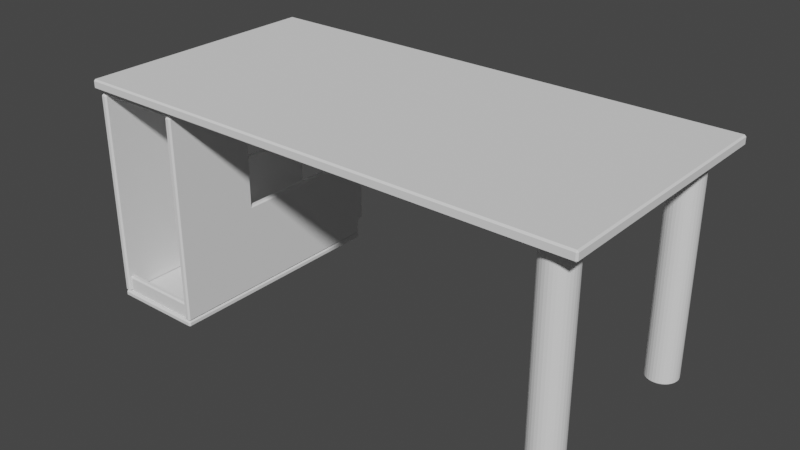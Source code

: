 # Source: officetable_160x80x27.blend  (saved by Blender 2.82.7; exported with 4.5.12 LTS)
import bpy
from mathutils import Matrix  # noqa: F401  (used for matrix-valued properties, if any)

bpy.ops.wm.read_factory_settings(use_empty=True)
scene = bpy.context.scene
scene.name = 'Scene'

# ---- world
world_world = bpy.data.worlds.new('World'); scene.world = world_world
world_world.use_nodes = True; world_world.node_tree.nodes.clear()
_N = world_world.node_tree.nodes; _L = world_world.node_tree.links
n0 = _N.new('ShaderNodeOutputWorld'); n0.name = 'World Output'; n0.location = (300, 300)
n1 = _N.new('ShaderNodeBackground'); n1.name = 'Background'; n1.location = (10, 300)
n1.inputs[0].default_value = (0.05088, 0.05088, 0.05088, 1.0)
_L.new(n1.outputs[0], n0.inputs[0])
n0.is_active_output = True
world_world.color = (0.05088, 0.05088, 0.05088)
world_world.use_sun_shadow = False
world_world.sun_shadow_jitter_overblur = 0.0

# ---- meshes
me_table = bpy.data.meshes.new('Table')
me_table.from_pydata([(-0.8, -0.4, 0.72), (0.8, -0.4, 0.72), (-0.8, 0.4, 0.72), (0.8, 0.4, 0.72), (0.8, -0.4, 0.69), (0.8, 0.4, 0.69), (-0.8, -0.4, 0.69), (-0.8, 0.4, 0.69), (0.7, -0.25, 0.0), (0.7, -0.25, 0.69), (0.7098, -0.251, 0.0), (0.7098, -0.251, 0.69), (0.7191, -0.2538, 0.0), (0.7191, -0.2538, 0.69), (0.7278, -0.2584, 0.0), (0.7278, -0.2584, 0.69), (0.7354, -0.2646, 0.0), (0.7354, -0.2646, 0.69), (0.7416, -0.2722, 0.0), (0.7416, -0.2722, 0.69), (0.7462, -0.2809, 0.0), (0.7462, -0.2809, 0.69), (0.749, -0.2902, 0.0), (0.749, -0.2902, 0.69), (0.75, -0.3, 0.0), (0.75, -0.3, 0.69), (0.749, -0.3098, 0.0), (0.749, -0.3098, 0.69), (0.7462, -0.3191, 0.0), (0.7462, -0.3191, 0.69), (0.7416, -0.3278, 0.0), (0.7416, -0.3278, 0.69), (0.7354, -0.3354, 0.0), (0.7354, -0.3354, 0.69), (0.7278, -0.3416, 0.0), (0.7278, -0.3416, 0.69), (0.7191, -0.3462, 0.0), (0.7191, -0.3462, 0.69), (0.7098, -0.349, 0.0), (0.7098, -0.349, 0.69), (0.7, -0.35, 0.0), (0.7, -0.35, 0.69), (0.6902, -0.349, 0.0), (0.6902, -0.349, 0.69), (0.6809, -0.3462, 0.0), (0.6809, -0.3462, 0.69), (0.6722, -0.3416, 0.0), (0.6722, -0.3416, 0.69), (0.6646, -0.3354, 0.0), (0.6646, -0.3354, 0.69), (0.6584, -0.3278, 0.0), (0.6584, -0.3278, 0.69), (0.6538, -0.3191, 0.0), (0.6538, -0.3191, 0.69), (0.651, -0.3098, 0.0), (0.651, -0.3098, 0.69), (0.65, -0.3, 0.0), (0.65, -0.3, 0.69), (0.651, -0.2902, 0.0), (0.651, -0.2902, 0.69), (0.6538, -0.2809, 0.0), (0.6538, -0.2809, 0.69), (0.6584, -0.2722, 0.0), (0.6584, -0.2722, 0.69), (0.6646, -0.2646, 0.0), (0.6646, -0.2646, 0.69), (0.6722, -0.2584, 0.0), (0.6722, -0.2584, 0.69), (0.6809, -0.2538, 0.0), (0.6809, -0.2538, 0.69), (0.6902, -0.251, 0.0), (0.6902, -0.251, 0.69), (0.7, 0.35, 0.0), (0.7, 0.35, 0.69), (0.7098, 0.349, 0.0), (0.7098, 0.349, 0.69), (0.7191, 0.3462, 0.0), (0.7191, 0.3462, 0.69), (0.7278, 0.3416, 0.0), (0.7278, 0.3416, 0.69), (0.7354, 0.3354, 0.0), (0.7354, 0.3354, 0.69), (0.7416, 0.3278, 0.0), (0.7416, 0.3278, 0.69), (0.7462, 0.3191, 0.0), (0.7462, 0.3191, 0.69), (0.749, 0.3098, 0.0), (0.749, 0.3098, 0.69), (0.75, 0.3, 0.0), (0.75, 0.3, 0.69), (0.749, 0.2902, 0.0), (0.749, 0.2902, 0.69), (0.7462, 0.2809, 0.0), (0.7462, 0.2809, 0.69), (0.7416, 0.2722, 0.0), (0.7416, 0.2722, 0.69), (0.7354, 0.2646, 0.0), (0.7354, 0.2646, 0.69), (0.7278, 0.2584, 0.0), (0.7278, 0.2584, 0.69), (0.7191, 0.2538, 0.0), (0.7191, 0.2538, 0.69), (0.7098, 0.251, 0.0), (0.7098, 0.251, 0.69), (0.7, 0.25, 0.0), (0.7, 0.25, 0.69), (0.6902, 0.251, 0.0), (0.6902, 0.251, 0.69), (0.6809, 0.2538, 0.0), (0.6809, 0.2538, 0.69), (0.6722, 0.2584, 0.0), (0.6722, 0.2584, 0.69), (0.6646, 0.2646, 0.0), (0.6646, 0.2646, 0.69), (0.6584, 0.2722, 0.0), (0.6584, 0.2722, 0.69), (0.6538, 0.2809, 0.0), (0.6538, 0.2809, 0.69), (0.651, 0.2902, 0.0), (0.651, 0.2902, 0.69), (0.65, 0.3, 0.0), (0.65, 0.3, 0.69), (0.651, 0.3098, 0.0), (0.651, 0.3098, 0.69), (0.6538, 0.3191, 0.0), (0.6538, 0.3191, 0.69), (0.6584, 0.3278, 0.0), (0.6584, 0.3278, 0.69), (0.6646, 0.3354, 0.0), (0.6646, 0.3354, 0.69), (0.6722, 0.3416, 0.0), (0.6722, 0.3416, 0.69), (0.6809, 0.3462, 0.0), (0.6809, 0.3462, 0.69), (0.6902, 0.349, 0.0), (0.6902, 0.349, 0.69), (-0.8, -0.38, 0.69), (-0.5, -0.38, 0.69), (-0.8, 0.4, 0.69), (-0.5, 0.4, 0.69), (-0.8, -0.38, 0.67), (-0.5, -0.38, 0.67), (-0.8, 0.4, 0.67), (-0.5, 0.4, 0.67), (-0.8, -0.38, 0.02), (-0.8, 0.38, 0.02), (-0.8, -0.38, 9.313e-09), (-0.8, 0.38, 9.313e-09), (-0.5, -0.38, 0.02), (-0.5, 0.38, 0.02), (-0.5, -0.38, 9.313e-09), (-0.5, 0.38, 9.313e-09), (-0.8, -0.38, 0.67), (-0.78, -0.38, 0.67), (-0.8, 0.4, 0.67), (-0.78, 0.4, 0.67), (-0.52, 0.38, 0.07), (-0.5, 0.38, 0.07), (-0.52, 0.38, 0.67), (-0.5, 0.38, 0.67), (-0.5, 0.38, 0.02), (-0.52, 0.38, 0.02), (-0.78, -0.38, 0.02), (-0.8, -0.38, 0.02), (-0.52, -0.38, 0.67), (-0.5, -0.38, 0.67), (-0.5, 0.4, 0.67), (-0.52, 0.4, 0.67), (-0.8, -0.38, 0.07), (-0.8, 0.4, 0.07), (-0.78, 0.4, 0.07), (-0.78, -0.38, 0.07), (-0.52, 0.4, 0.07), (-0.52, -0.38, 0.07), (-0.5, 0.4, 0.07), (-0.5, -0.38, 0.07), (-0.8, 0.38, 0.07), (-0.78, 0.38, 0.07), (-0.8, 0.38, 0.67), (-0.78, 0.38, 0.67), (-0.52, -0.38, 0.02), (-0.5, -0.38, 0.02), (-0.8, 0.38, 0.02), (-0.78, 0.38, 0.02), (-0.8, 0.4, 0.6), (-0.78, 0.4, 0.6), (-0.78, -0.38, 0.6), (-0.8, -0.38, 0.6), (-0.78, 0.38, 0.6), (-0.8, 0.38, 0.6), (-0.8, -0.38, 0.3), (-0.78, 0.38, 0.3), (-0.8, 0.38, 0.3), (-0.8, 0.4, 0.3), (-0.78, 0.4, 0.3), (-0.78, -0.38, 0.3), (-0.78, -0.1, 0.67), (-0.8, -0.1, 0.67), (-0.78, -0.1, 0.07), (-0.8, -0.1, 0.07), (-0.78, -0.1, 0.02), (-0.8, -0.1, 0.02), (-0.78, -0.1, 0.6), (-0.8, -0.1, 0.6), (-0.78, -0.1, 0.3), (-0.8, -0.1, 0.3), (-0.78, 0.25, 0.67), (-0.8, 0.25, 0.67), (-0.8, 0.25, 0.07), (-0.8, 0.25, 0.02), (-0.8, 0.25, 0.6), (-0.8, 0.25, 0.3), (-0.78, 0.25, 0.07), (-0.78, 0.25, 0.02), (-0.78, 0.25, 0.6), (-0.78, 0.25, 0.3), (-0.5, 0.25, 0.07), (-0.52, 0.25, 0.67), (-0.5, 0.25, 0.67), (-0.5, 0.25, 0.02), (-0.52, 0.25, 0.07), (-0.52, 0.25, 0.02), (-0.52, -0.1, 0.07), (-0.52, -0.1, 0.02), (-0.5, -0.1, 0.07), (-0.52, -0.1, 0.67), (-0.5, -0.1, 0.67), (-0.5, -0.1, 0.02), (-0.52, 0.4, 0.6), (-0.52, 0.38, 0.6), (-0.5, 0.4, 0.6), (-0.5, -0.38, 0.6), (-0.5, 0.38, 0.6), (-0.52, -0.38, 0.6), (-0.52, 0.25, 0.6), (-0.5, 0.25, 0.6), (-0.52, -0.1, 0.6), (-0.5, -0.1, 0.6), (-0.52, -0.38, 0.3), (-0.52, 0.4, 0.3), (-0.52, 0.38, 0.3), (-0.5, 0.4, 0.3), (-0.5, -0.38, 0.3), (-0.5, 0.38, 0.3), (-0.52, 0.25, 0.3), (-0.5, 0.25, 0.3), (-0.52, -0.1, 0.3), (-0.5, -0.1, 0.3), (-0.78, -0.37, 0.07), (-0.78, -0.37, 0.02), (-0.52, -0.37, 0.07), (-0.52, -0.37, 0.02), (-0.78, -0.35, 0.07), (-0.78, -0.35, 0.02), (-0.52, -0.35, 0.07), (-0.52, -0.35, 0.02), (-0.78, 0.35, 0.07), (-0.78, 0.35, 0.02), (-0.52, 0.35, 0.07), (-0.52, 0.35, 0.02), (-0.78, 0.37, 0.07), (-0.78, 0.37, 0.02), (-0.52, 0.37, 0.07), (-0.52, 0.37, 0.02)], [], [(1, 3, 5, 4), (8, 9, 11, 10), (10, 11, 13, 12), (12, 13, 15, 14), (14, 15, 17, 16), (16, 17, 19, 18), (18, 19, 21, 20), (20, 21, 23, 22), (22, 23, 25, 24), (24, 25, 27, 26), (26, 27, 29, 28), (28, 29, 31, 30), (30, 31, 33, 32), (32, 33, 35, 34), (34, 35, 37, 36), (36, 37, 39, 38), (38, 39, 41, 40), (40, 41, 43, 42), (42, 43, 45, 44), (44, 45, 47, 46), (46, 47, 49, 48), (48, 49, 51, 50), (50, 51, 53, 52), (52, 53, 55, 54), (54, 55, 57, 56), (56, 57, 59, 58), (58, 59, 61, 60), (60, 61, 63, 62), (62, 63, 65, 64), (64, 65, 67, 66), (66, 67, 69, 68), (11, 9, 71, 69, 67, 65, 63, 61, 59, 57, 55, 53, 51, 49, 47, 45, 43, 41, 39, 37, 35, 33, 31, 29, 27, 25, 23, 21, 19, 17, 15, 13), (68, 69, 71, 70), (70, 71, 9, 8), (8, 10, 12, 14, 16, 18, 20, 22, 24, 26, 28, 30, 32, 34, 36, 38, 40, 42, 44, 46, 48, 50, 52, 54, 56, 58, 60, 62, 64, 66, 68, 70), (72, 73, 75, 74), (74, 75, 77, 76), (76, 77, 79, 78), (78, 79, 81, 80), (80, 81, 83, 82), (82, 83, 85, 84), (84, 85, 87, 86), (86, 87, 89, 88), (88, 89, 91, 90), (90, 91, 93, 92), (92, 93, 95, 94), (94, 95, 97, 96), (96, 97, 99, 98), (98, 99, 101, 100), (100, 101, 103, 102), (102, 103, 105, 104), (104, 105, 107, 106), (106, 107, 109, 108), (108, 109, 111, 110), (110, 111, 113, 112), (112, 113, 115, 114), (114, 115, 117, 116), (116, 117, 119, 118), (118, 119, 121, 120), (120, 121, 123, 122), (122, 123, 125, 124), (124, 125, 127, 126), (126, 127, 129, 128), (128, 129, 131, 130), (130, 131, 133, 132), (75, 73, 135, 133, 131, 129, 127, 125, 123, 121, 119, 117, 115, 113, 111, 109, 107, 105, 103, 101, 99, 97, 95, 93, 91, 89, 87, 85, 83, 81, 79, 77), (132, 133, 135, 134), (134, 135, 73, 72), (72, 74, 76, 78, 80, 82, 84, 86, 88, 90, 92, 94, 96, 98, 100, 102, 104, 106, 108, 110, 112, 114, 116, 118, 120, 122, 124, 126, 128, 130, 132, 134), (138, 5, 3, 2), (2, 0, 6, 138), (2, 3, 1, 0), (1, 4, 6, 0), (5, 138, 6, 4), (139, 143, 141, 137), (7, 136, 140, 142), (179, 178, 154, 155), (145, 144, 146, 147), (148, 149, 151, 150), (206, 207, 178, 179), (172, 156, 157, 174), (173, 175, 181, 180), (177, 170, 169, 176), (230, 232, 159, 166), (7, 142, 143, 139), (140, 136, 137, 141), (143, 142, 140, 141), (137, 136, 7, 139), (145, 149, 148, 144), (158, 167, 166, 159), (229, 228, 167, 158), (228, 230, 166, 167), (237, 231, 165, 226), (231, 233, 164, 165), (146, 144, 148, 150), (147, 146, 150, 151), (145, 147, 151, 149), (217, 158, 159, 218), (190, 195, 171, 168), (191, 194, 170, 177), (194, 193, 169, 170), (205, 190, 168, 199), (234, 229, 158, 217), (215, 191, 177, 212), (212, 177, 183, 213), (193, 192, 176, 169), (157, 156, 161, 160), (216, 157, 160, 219), (199, 168, 163, 201), (222, 173, 180, 223), (168, 171, 162, 163), (177, 176, 182, 183), (219, 160, 161, 221), (201, 163, 162, 200), (154, 178, 189, 184), (206, 179, 188, 214), (197, 152, 187, 203), (155, 154, 184, 185), (179, 155, 185, 188), (152, 153, 186, 187), (184, 189, 192, 193), (214, 188, 191, 215), (203, 187, 190, 205), (185, 184, 193, 194), (188, 185, 194, 191), (187, 186, 195, 190), (186, 202, 204, 195), (207, 197, 203, 210), (153, 196, 202, 186), (209, 201, 200, 213), (208, 199, 201, 209), (171, 198, 200, 162), (195, 204, 198, 171), (211, 205, 199, 208), (153, 152, 197, 196), (192, 211, 208, 176), (176, 208, 209, 182), (182, 209, 213, 183), (178, 207, 210, 189), (189, 210, 211, 192), (196, 206, 214, 202), (198, 212, 213, 200), (204, 215, 212, 198), (196, 197, 207, 206), (215, 204, 205, 211), (205, 204, 202, 203), (214, 210, 203, 202), (211, 210, 214, 215), (227, 219, 221, 223), (156, 220, 221, 161), (224, 216, 219, 227), (236, 234, 217, 225), (225, 217, 218, 226), (232, 235, 218, 159), (164, 225, 226, 165), (233, 236, 225, 164), (175, 224, 227, 181), (181, 227, 223, 180), (220, 222, 223, 221), (235, 237, 226, 218), (234, 235, 245, 244), (238, 246, 236, 233), (243, 245, 235, 232), (244, 245, 247, 246), (244, 240, 229, 234), (242, 238, 233, 231), (247, 242, 231, 237), (239, 241, 230, 228), (240, 239, 228, 229), (241, 243, 232, 230), (174, 157, 243, 241), (156, 172, 239, 240), (172, 174, 241, 239), (224, 175, 242, 247), (175, 173, 238, 242), (220, 156, 240, 244), (222, 220, 244, 246), (157, 216, 245, 243), (173, 222, 246, 238), (216, 224, 247, 245), (237, 235, 234, 236), (236, 246, 247, 237), (249, 251, 250, 248), (253, 252, 254, 255), (248, 250, 254, 252), (257, 259, 258, 256), (261, 260, 262, 263), (256, 258, 262, 260)])
_uv = me_table.uv_layers.new(name='UVMap')
_uv.uv.foreach_set('vector', [1.0, 0.0, 1.0, 1.0, 1.0, 1.0, 1.0, 0.0, 1.0, 0.5, 1.0, 1.0, 0.9688, 1.0, 0.9688, 0.5, 0.9688, 0.5, 0.9688, 1.0, 0.9375, 1.0, 0.9375, 0.5, 0.9375, 0.5, 0.9375, 1.0, 0.9062, 1.0, 0.9062, 0.5, 0.9062, 0.5, 0.9062, 1.0, 0.875, 1.0, 0.875, 0.5, 0.875, 0.5, 0.875, 1.0, 0.8438, 1.0, 0.8438, 0.5, 0.8438, 0.5, 0.8438, 1.0, 0.8125, 1.0, 0.8125, 0.5, 0.8125, 0.5, 0.8125, 1.0, 0.7812, 1.0, 0.7812, 0.5, 0.7812, 0.5, 0.7812, 1.0, 0.75, 1.0, 0.75, 0.5, 0.75, 0.5, 0.75, 1.0, 0.7188, 1.0, 0.7188, 0.5, 0.7188, 0.5, 0.7188, 1.0, 0.6875, 1.0, 0.6875, 0.5, 0.6875, 0.5, 0.6875, 1.0, 0.6562, 1.0, 0.6562, 0.5, 0.6562, 0.5, 0.6562, 1.0, 0.625, 1.0, 0.625, 0.5, 0.625, 0.5, 0.625, 1.0, 0.5938, 1.0, 0.5938, 0.5, 0.5938, 0.5, 0.5938, 1.0, 0.5625, 1.0, 0.5625, 0.5, 0.5625, 0.5, 0.5625, 1.0, 0.5312, 1.0, 0.5312, 0.5, 0.5312, 0.5, 0.5312, 1.0, 0.5, 1.0, 0.5, 0.5, 0.5, 0.5, 0.5, 1.0, 0.4688, 1.0, 0.4688, 0.5, 0.4688, 0.5, 0.4688, 1.0, 0.4375, 1.0, 0.4375, 0.5, 0.4375, 0.5, 0.4375, 1.0, 0.4062, 1.0, 0.4062, 0.5, 0.4062, 0.5, 0.4062, 1.0, 0.375, 1.0, 0.375, 0.5, 0.375, 0.5, 0.375, 1.0, 0.3438, 1.0, 0.3438, 0.5, 0.3438, 0.5, 0.3438, 1.0, 0.3125, 1.0, 0.3125, 0.5, 0.3125, 0.5, 0.3125, 1.0, 0.2812, 1.0, 0.2812, 0.5, 0.2812, 0.5, 0.2812, 1.0, 0.25, 1.0, 0.25, 0.5, 0.25, 0.5, 0.25, 1.0, 0.2188, 1.0, 0.2188, 0.5, 0.2188, 0.5, 0.2188, 1.0, 0.1875, 1.0, 0.1875, 0.5, 0.1875, 0.5, 0.1875, 1.0, 0.1562, 1.0, 0.1562, 0.5, 0.1562, 0.5, 0.1562, 1.0, 0.125, 1.0, 0.125, 0.5, 0.125, 0.5, 0.125, 1.0, 0.09375, 1.0, 0.09375, 0.5, 0.09375, 0.5, 0.09375, 1.0, 0.0625, 1.0, 0.0625, 0.5, 0.2968, 0.4854, 0.25, 0.49, 0.2032, 0.4854, 0.1582, 0.4717, 0.1167, 0.4496, 0.08029, 0.4197, 0.05045, 0.3833, 0.02827, 0.3418, 0.01461, 0.2968, 0.01, 0.25, 0.01461, 0.2032, 0.02827, 0.1582, 0.05045, 0.1167, 0.08029, 0.08029, 0.1167, 0.05045, 0.1582, 0.02827, 0.2032, 0.01461, 0.25, 0.01, 0.2968, 0.01461, 0.3418, 0.02827, 0.3833, 0.05045, 0.4197, 0.08029, 0.4496, 0.1167, 0.4717, 0.1582, 0.4854, 0.2032, 0.49, 0.25, 0.4854, 0.2968, 0.4717, 0.3418, 0.4496, 0.3833, 0.4197, 0.4197, 0.3833, 0.4496, 0.3418, 0.4717, 0.0625, 0.5, 0.0625, 1.0, 0.03125, 1.0, 0.03125, 0.5, 0.03125, 0.5, 0.03125, 1.0, 0.0, 1.0, 0.0, 0.5, 0.75, 0.49, 0.7968, 0.4854, 0.8418, 0.4717, 0.8833, 0.4496, 0.9197, 0.4197, 0.9496, 0.3833, 0.9717, 0.3418, 0.9854, 0.2968, 0.99, 0.25, 0.9854, 0.2032, 0.9717, 0.1582, 0.9496, 0.1167, 0.9197, 0.08029, 0.8833, 0.05045, 0.8418, 0.02827, 0.7968, 0.01461, 0.75, 0.01, 0.7032, 0.01461, 0.6582, 0.02827, 0.6167, 0.05045, 0.5803, 0.08029, 0.5504, 0.1167, 0.5283, 0.1582, 0.5146, 0.2032, 0.51, 0.25, 0.5146, 0.2968, 0.5283, 0.3418, 0.5504, 0.3833, 0.5803, 0.4197, 0.6167, 0.4496, 0.6582, 0.4717, 0.7032, 0.4854, 1.0, 0.5, 1.0, 1.0, 0.9688, 1.0, 0.9688, 0.5, 0.9688, 0.5, 0.9688, 1.0, 0.9375, 1.0, 0.9375, 0.5, 0.9375, 0.5, 0.9375, 1.0, 0.9062, 1.0, 0.9062, 0.5, 0.9062, 0.5, 0.9062, 1.0, 0.875, 1.0, 0.875, 0.5, 0.875, 0.5, 0.875, 1.0, 0.8438, 1.0, 0.8438, 0.5, 0.8438, 0.5, 0.8438, 1.0, 0.8125, 1.0, 0.8125, 0.5, 0.8125, 0.5, 0.8125, 1.0, 0.7812, 1.0, 0.7812, 0.5, 0.7812, 0.5, 0.7812, 1.0, 0.75, 1.0, 0.75, 0.5, 0.75, 0.5, 0.75, 1.0, 0.7188, 1.0, 0.7188, 0.5, 0.7188, 0.5, 0.7188, 1.0, 0.6875, 1.0, 0.6875, 0.5, 0.6875, 0.5, 0.6875, 1.0, 0.6562, 1.0, 0.6562, 0.5, 0.6562, 0.5, 0.6562, 1.0, 0.625, 1.0, 0.625, 0.5, 0.625, 0.5, 0.625, 1.0, 0.5938, 1.0, 0.5938, 0.5, 0.5938, 0.5, 0.5938, 1.0, 0.5625, 1.0, 0.5625, 0.5, 0.5625, 0.5, 0.5625, 1.0, 0.5312, 1.0, 0.5312, 0.5, 0.5312, 0.5, 0.5312, 1.0, 0.5, 1.0, 0.5, 0.5, 0.5, 0.5, 0.5, 1.0, 0.4688, 1.0, 0.4688, 0.5, 0.4688, 0.5, 0.4688, 1.0, 0.4375, 1.0, 0.4375, 0.5, 0.4375, 0.5, 0.4375, 1.0, 0.4062, 1.0, 0.4062, 0.5, 0.4062, 0.5, 0.4062, 1.0, 0.375, 1.0, 0.375, 0.5, 0.375, 0.5, 0.375, 1.0, 0.3438, 1.0, 0.3438, 0.5, 0.3438, 0.5, 0.3438, 1.0, 0.3125, 1.0, 0.3125, 0.5, 0.3125, 0.5, 0.3125, 1.0, 0.2812, 1.0, 0.2812, 0.5, 0.2812, 0.5, 0.2812, 1.0, 0.25, 1.0, 0.25, 0.5, 0.25, 0.5, 0.25, 1.0, 0.2188, 1.0, 0.2188, 0.5, 0.2188, 0.5, 0.2188, 1.0, 0.1875, 1.0, 0.1875, 0.5, 0.1875, 0.5, 0.1875, 1.0, 0.1562, 1.0, 0.1562, 0.5, 0.1562, 0.5, 0.1562, 1.0, 0.125, 1.0, 0.125, 0.5, 0.125, 0.5, 0.125, 1.0, 0.09375, 1.0, 0.09375, 0.5, 0.09375, 0.5, 0.09375, 1.0, 0.0625, 1.0, 0.0625, 0.5, 0.2968, 0.4854, 0.25, 0.49, 0.2032, 0.4854, 0.1582, 0.4717, 0.1167, 0.4496, 0.08029, 0.4197, 0.05045, 0.3833, 0.02827, 0.3418, 0.01461, 0.2968, 0.01, 0.25, 0.01461, 0.2032, 0.02827, 0.1582, 0.05045, 0.1167, 0.08029, 0.08029, 0.1167, 0.05045, 0.1582, 0.02827, 0.2032, 0.01461, 0.25, 0.01, 0.2968, 0.01461, 0.3418, 0.02827, 0.3833, 0.05045, 0.4197, 0.08029, 0.4496, 0.1167, 0.4717, 0.1582, 0.4854, 0.2032, 0.49, 0.25, 0.4854, 0.2968, 0.4717, 0.3418, 0.4496, 0.3833, 0.4197, 0.4197, 0.3833, 0.4496, 0.3418, 0.4717, 0.0625, 0.5, 0.0625, 1.0, 0.03125, 1.0, 0.03125, 0.5, 0.03125, 0.5, 0.03125, 1.0, 0.0, 1.0, 0.0, 0.5, 0.75, 0.49, 0.7968, 0.4854, 0.8418, 0.4717, 0.8833, 0.4496, 0.9197, 0.4197, 0.9496, 0.3833, 0.9717, 0.3418, 0.9854, 0.2968, 0.99, 0.25, 0.9854, 0.2032, 0.9717, 0.1582, 0.9496, 0.1167, 0.9197, 0.08029, 0.8833, 0.05045, 0.8418, 0.02827, 0.7968, 0.01461, 0.75, 0.01, 0.7032, 0.01461, 0.6582, 0.02827, 0.6167, 0.05045, 0.5803, 0.08029, 0.5504, 0.1167, 0.5283, 0.1582, 0.5146, 0.2032, 0.51, 0.25, 0.5146, 0.2968, 0.5283, 0.3418, 0.5504, 0.3833, 0.5803, 0.4197, 0.6167, 0.4496, 0.6582, 0.4717, 0.7032, 0.4854, 0.0, 0.0, 1.0, 1.0, 1.0, 1.0, 0.0, 0.0, 0.0, 0.0, 0.0, 0.0, 0.0, 0.0, 0.0, 0.0, 0.0, 0.0, 1.0, 1.0, 1.0, 0.0, 0.0, 0.0, 1.0, 0.0, 1.0, 0.0, 0.0, 0.0, 0.0, 0.0, 1.0, 1.0, 0.0, 0.0, 0.0, 0.0, 1.0, 0.0, 0.0, 0.0, 0.0, 0.0, 0.0, 0.0, 0.0, 0.0, 0.0, 0.0, 0.0, 0.0, 0.0, 0.0, 0.0, 0.0, 0.0, 0.0, 0.0, 0.0, 0.0, 0.0, 0.0, 0.0, 0.0, 0.0, 0.0, 0.0, 0.0, 0.0, 0.0, 0.0, 0.0, 0.0, 0.0, 0.0, 0.0, 0.0, 0.0, 0.0, 0.0, 0.0, 0.0, 0.0, 0.0, 0.0, 0.0, 0.0, 0.0, 0.0, 0.0, 0.0, 0.0, 0.0, 0.0, 0.0, 0.0, 0.0, 0.0, 0.0, 0.0, 0.0, 0.0, 0.0, 0.0, 0.0, 0.0, 0.0, 0.0, 0.0, 0.0, 0.0, 0.0, 0.0, 0.0, 0.0, 0.0, 0.0, 0.0, 0.0, 0.0, 0.0, 0.0, 0.0, 0.0, 0.0, 0.0, 0.0, 0.0, 0.0, 0.0, 0.0, 0.0, 0.0, 0.0, 0.0, 0.0, 0.0, 0.0, 0.0, 0.0, 0.0, 0.0, 0.0, 0.0, 0.0, 0.0, 0.0, 0.0, 0.0, 0.0, 0.0, 0.0, 0.0, 0.0, 0.0, 0.0, 0.0, 0.0, 0.0, 0.0, 0.0, 0.0, 0.0, 0.0, 0.0, 0.0, 0.0, 0.0, 0.0, 0.0, 0.0, 0.0, 0.0, 0.0, 0.0, 0.0, 0.0, 0.0, 0.0, 0.0, 0.0, 0.0, 0.0, 0.0, 0.0, 0.0, 0.0, 0.0, 0.0, 0.0, 0.0, 0.0, 0.0, 0.0, 0.0, 0.0, 0.0, 0.0, 0.0, 0.0, 0.0, 0.0, 0.0, 0.0, 0.0, 0.0, 0.0, 0.0, 0.0, 0.0, 0.0, 0.0, 0.0, 0.0, 0.0, 0.0, 0.0, 0.0, 0.0, 0.0, 0.0, 0.0, 0.0, 0.0, 0.0, 0.0, 0.0, 0.0, 0.0, 0.0, 0.0, 0.0, 0.0, 0.0, 0.0, 0.0, 0.0, 0.0, 0.0, 0.0, 0.0, 0.0, 0.0, 0.0, 0.0, 0.0, 0.0, 0.0, 0.0, 0.0, 0.0, 0.0, 0.0, 0.0, 0.0, 0.0, 0.0, 0.0, 0.0, 0.0, 0.0, 0.0, 0.0, 0.0, 0.0, 0.0, 0.0, 0.0, 0.0, 0.0, 0.0, 0.0, 0.0, 0.0, 0.0, 0.0, 0.0, 0.0, 0.0, 0.0, 0.0, 0.0, 0.0, 0.0, 0.0, 0.0, 0.0, 0.0, 0.0, 0.0, 0.0, 0.0, 0.0, 0.0, 0.0, 0.0, 0.0, 0.0, 0.0, 0.0, 0.0, 0.0, 0.0, 0.0, 0.0, 0.0, 0.0, 0.0, 0.0, 0.0, 0.0, 0.0, 0.0, 0.0, 0.0, 0.0, 0.0, 0.0, 0.0, 0.0, 0.0, 0.0, 0.0, 0.0, 0.0, 0.0, 0.0, 0.0, 0.0, 0.0, 0.0, 0.0, 0.0, 0.0, 0.0, 0.0, 0.0, 0.0, 0.0, 0.0, 0.0, 0.0, 0.0, 0.0, 0.0, 0.0, 0.0, 0.0, 0.0, 0.0, 0.0, 0.0, 0.0, 0.0, 0.0, 0.0, 0.0, 0.0, 0.0, 0.0, 0.0, 0.0, 0.0, 0.0, 0.0, 0.0, 0.0, 0.0, 0.0, 0.0, 0.0, 0.0, 0.0, 0.0, 0.0, 0.0, 0.0, 0.0, 0.0, 0.0, 0.0, 0.0, 0.0, 0.0, 0.0, 0.0, 0.0, 0.0, 0.0, 0.0, 0.0, 0.0, 0.0, 0.0, 0.0, 0.0, 0.0, 0.0, 0.0, 0.0, 0.0, 0.0, 0.0, 0.0, 0.0, 0.0, 0.0, 0.0, 0.0, 0.0, 0.0, 0.0, 0.0, 0.0, 0.0, 0.0, 0.0, 0.0, 0.0, 0.0, 0.0, 0.0, 0.0, 0.0, 0.0, 0.0, 0.0, 0.0, 0.0, 0.0, 0.0, 0.0, 0.0, 0.0, 0.0, 0.0, 0.0, 0.0, 0.0, 0.0, 0.0, 0.0, 0.0, 0.0, 0.0, 0.0, 0.0, 0.0, 0.0, 0.0, 0.0, 0.0, 0.0, 0.0, 0.0, 0.0, 0.0, 0.0, 0.0, 0.0, 0.0, 0.0, 0.0, 0.0, 0.0, 0.0, 0.0, 0.0, 0.0, 0.0, 0.0, 0.0, 0.0, 0.0, 0.0, 0.0, 0.0, 0.0, 0.0, 0.0, 0.0, 0.0, 0.0, 0.0, 0.0, 0.0, 0.0, 0.0, 0.0, 0.0, 0.0, 0.0, 0.0, 0.0, 0.0, 0.0, 0.0, 0.0, 0.0, 0.0, 0.0, 0.0, 0.0, 0.0, 0.0, 0.0, 0.0, 0.0, 0.0, 0.0, 0.0, 0.0, 0.0, 0.0, 0.0, 0.0, 0.0, 0.0, 0.0, 0.0, 0.0, 0.0, 0.0, 0.0, 0.0, 0.0, 0.0, 0.0, 0.0, 0.0, 0.0, 0.0, 0.0, 0.0, 0.0, 0.0, 0.0, 0.0, 0.0, 0.0, 0.0, 0.0, 0.0, 0.0, 0.0, 0.0, 0.0, 0.0, 0.0, 0.0, 0.0, 0.0, 0.0, 0.0, 0.0, 0.0, 0.0, 0.0, 0.0, 0.0, 0.0, 0.0, 0.0, 0.0, 0.0, 0.0, 0.0, 0.0, 0.0, 0.0, 0.0, 0.0, 0.0, 0.0, 0.0, 0.0, 0.0, 0.0, 0.0, 0.0, 0.0, 0.0, 0.0, 0.0, 0.0, 0.0, 0.0, 0.0, 0.0, 0.0, 0.0, 0.0, 0.0, 0.0, 0.0, 0.0, 0.0, 0.0, 0.0, 0.0, 0.0, 0.0, 0.0, 0.0, 0.0, 0.0, 0.0, 0.0, 0.0, 0.0, 0.0, 0.0, 0.0, 0.0, 0.0, 0.0, 0.0, 0.0, 0.0, 0.0, 0.0, 0.0, 0.0, 0.0, 0.0, 0.0, 0.0, 0.0, 0.0, 0.0, 0.0, 0.0, 0.0, 0.0, 0.0, 0.0, 0.0, 0.0, 0.0, 0.0, 0.0, 0.0, 0.0, 0.0, 0.0, 0.0, 0.0, 0.0, 0.0, 0.0, 0.0, 0.0, 0.0, 0.0, 0.0, 0.0, 0.0, 0.0, 0.0, 0.0, 0.0, 0.0, 0.0, 0.0, 0.0, 0.0, 0.0, 0.0, 0.0, 0.0, 0.0, 0.0, 0.0, 0.0, 0.0, 0.0, 0.0, 0.0, 0.0, 0.0, 0.0, 0.0, 0.0, 0.0, 0.0, 0.0, 0.0, 0.0, 0.0, 0.0, 0.0, 0.0, 0.0, 0.0, 0.0, 0.0, 0.0, 0.0, 0.0, 0.0, 0.0, 0.0, 0.0, 0.0, 0.0, 0.0, 0.0, 0.0, 0.0, 0.0, 0.0, 0.0, 0.0, 0.0, 0.0, 0.0, 0.0, 0.0, 0.0, 0.0, 0.0, 0.0, 0.0, 0.0, 0.0, 0.0, 0.0, 0.0, 0.0, 0.0, 0.0, 0.0, 0.0, 0.0, 0.0, 0.0, 0.0, 0.0, 0.0, 0.0, 0.0, 0.0, 0.0, 0.0, 0.0, 0.0, 0.0, 0.0, 0.0, 0.0, 0.0, 0.0, 0.0, 0.0, 0.0, 0.0, 0.0, 0.0, 0.0, 0.0, 0.0, 0.0, 0.0, 0.0, 0.0, 0.0, 0.0, 0.0, 0.0, 0.0, 0.0, 0.0, 0.0, 0.0, 0.0, 0.0, 0.0, 0.0, 0.0, 0.0, 0.0, 0.0, 0.0, 0.0, 0.0, 0.0, 0.0, 0.0, 0.0, 0.0, 0.0, 0.0, 0.0, 0.0, 0.0, 0.0, 0.0, 0.0, 0.0, 0.0, 0.0, 0.0, 0.0, 0.0, 0.0, 0.0, 0.0, 0.0, 0.0, 0.0, 0.0, 0.0, 0.0, 0.0, 0.0, 0.0, 0.0, 0.0, 0.0, 0.0, 0.0, 0.0, 0.0, 0.0, 0.0, 0.0, 0.0, 0.0, 0.0, 0.0, 0.0, 0.0, 0.0, 0.0, 0.0, 0.0, 0.0, 0.0, 0.0, 0.0, 0.0, 0.0, 0.0, 0.0, 0.0, 0.0, 0.0, 0.0, 0.0, 0.0, 0.0, 0.0, 0.0, 0.0, 0.0, 0.0, 0.0, 0.0, 0.0, 0.0, 0.0, 0.0, 0.0, 0.0, 0.0, 0.0, 0.0, 0.0, 0.0, 0.0, 0.0, 0.0, 0.0, 0.0, 0.0, 0.0, 0.0, 0.0, 0.0, 0.0, 0.0, 0.0, 0.0, 0.0, 0.0, 0.0, 0.0, 0.0, 0.0, 0.0, 0.0, 0.0, 0.0, 0.0, 0.0, 0.0, 0.0, 0.0, 0.0, 0.0, 0.0, 0.0, 0.0, 0.0, 0.0, 0.0, 0.0, 0.0, 0.0, 0.0, 0.0, 0.0, 0.0, 0.0, 0.0, 0.0, 0.0, 0.0, 0.0, 0.0, 0.0, 0.0, 0.0, 0.0, 0.0, 0.0, 0.0, 0.0, 0.0, 0.0, 0.0, 0.0, 0.0, 0.0, 0.0, 0.0, 0.0, 0.0, 0.0, 0.0, 0.0, 0.0, 0.0, 0.0, 0.0, 0.0, 0.0, 0.0, 0.0, 0.0, 0.0])
me_table.use_remesh_fix_poles = True
me_table.use_remesh_preserve_attributes = False
me_table.use_mirror_vertex_groups = False
me_table.update()

# ---- objects
ob_officetable_160x80x27 = bpy.data.objects.new('OfficeTable_160x80x27', me_table)

# ---- transforms, parenting, visibility, modifiers, constraints
ob_officetable_160x80x27.location = (0.0, 0.0, 0.0)
ob_officetable_160x80x27.lineart.crease_threshold = 0.0
_vg = ob_officetable_160x80x27.vertex_groups.new(name='TableTop')
_vg = ob_officetable_160x80x27.vertex_groups.new(name='Stand1')
_vg = ob_officetable_160x80x27.vertex_groups.new(name='Stand2')
_vg = ob_officetable_160x80x27.vertex_groups.new(name='StandTop')
_vg = ob_officetable_160x80x27.vertex_groups.new(name='StandBot')
_vg = ob_officetable_160x80x27.vertex_groups.new(name='StandLeft')
_vg = ob_officetable_160x80x27.vertex_groups.new(name='StandRight')
_vg = ob_officetable_160x80x27.vertex_groups.new(name='Supports')
_m = ob_officetable_160x80x27.modifiers.new('Bevel', 'BEVEL')
_m.limit_method = 'NONE'

# ---- collection membership
scene.collection.objects.link(ob_officetable_160x80x27)

# ---- scene / render settings (as saved in the file)
scene.frame_start = 1; scene.frame_end = 250; scene.frame_set(1)
scene.render.engine = 'BLENDER_EEVEE_NEXT'
scene.cycles.use_denoising = False
scene.cycles.samples = 128
scene.cycles.sampling_pattern = 'TABULATED_SOBOL'
scene.cycles.use_adaptive_sampling = False
scene.cycles.use_light_tree = False
scene.view_settings.view_transform = 'Filmic'
bpy.context.view_layer.update()

# ---- added for rendering (the .blend has no active camera and no usable light): camera, sun
cam_auto = bpy.data.cameras.new('AutoCamera')
cam_auto.lens = 50.0
cam_auto.sensor_width = 36.0
cam_auto.clip_end = 1000.0
ob_auto_camera = bpy.data.objects.new('AutoCamera', cam_auto)
scene.collection.objects.link(ob_auto_camera)
ob_auto_camera.location = (1.78412, -2.14095, 1.7873)
ob_auto_camera.rotation_euler = (1.09748, -7.21219e-08, 0.694738)
scene.camera = ob_auto_camera
light_auto_sun = bpy.data.lights.new('AutoSun', 'SUN')
light_auto_sun.energy = 3.0
light_auto_sun.angle = 0.0523599
ob_auto_sun = bpy.data.objects.new('AutoSun', light_auto_sun)
scene.collection.objects.link(ob_auto_sun)
ob_auto_sun.rotation_euler = (0.872665, 0.174533, 0.523599)
bpy.context.view_layer.update()
